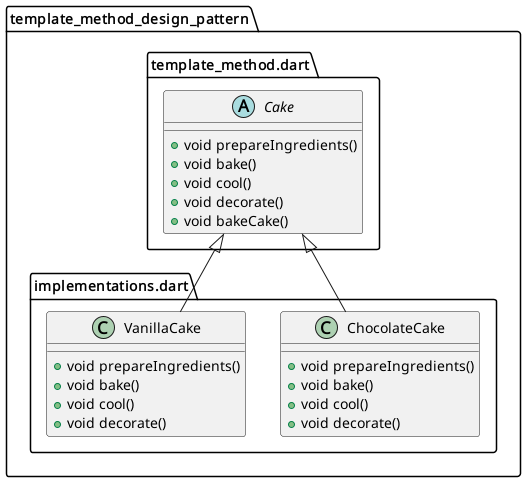

The diagram above was rendered by PlantUML. Its source (embedded in the PNG):
@startuml
set namespaceSeparator ::

class "template_method_design_pattern::implementations.dart::ChocolateCake" {
  +void prepareIngredients()
  +void bake()
  +void cool()
  +void decorate()
}

"template_method_design_pattern::template_method.dart::Cake" <|-- "template_method_design_pattern::implementations.dart::ChocolateCake"

class "template_method_design_pattern::implementations.dart::VanillaCake" {
  +void prepareIngredients()
  +void bake()
  +void cool()
  +void decorate()
}

"template_method_design_pattern::template_method.dart::Cake" <|-- "template_method_design_pattern::implementations.dart::VanillaCake"

abstract class "template_method_design_pattern::template_method.dart::Cake" {
  +void prepareIngredients()
  +void bake()
  +void cool()
  +void decorate()
  +void bakeCake()
}


@enduml